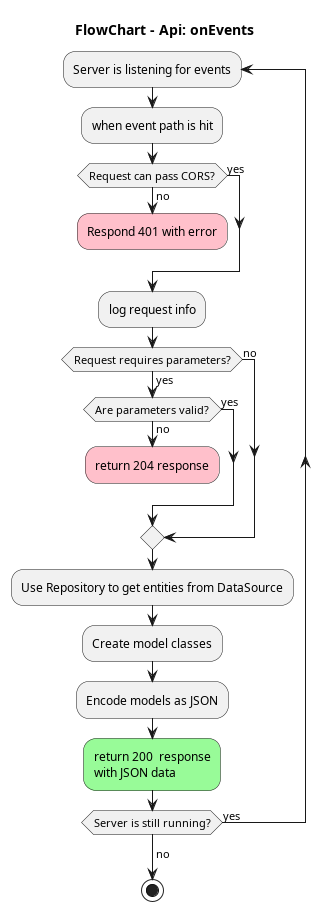

The diagram above was rendered by PlantUML. Its source (embedded in the PNG):
@startuml FlowChart - Api: onEvents
title FlowChart - Api: onEvents

repeat :Server is listening for events;

:when event path is hit;

if(Request can pass CORS?) then (yes)
else (no)
    #pink:Respond 401 with error;
    detach
endif

:log request info;

if (Request requires parameters?) then (yes)
    if (Are parameters valid?) then (yes)
    else (no)
        #pink:return 204 response;
        detach
    endif
else (no)
endif

:Use Repository to get entities from DataSource;
:Create model classes;
:Encode models as JSON;
#palegreen:return 200  response
with JSON data;

repeat while (Server is still running?) is (yes)
->no;
stop

@enduml